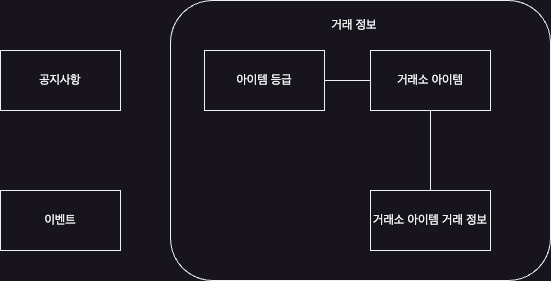

The diagram above was exported from draw.io. Its source (the exported page's mxGraphModel, read from the mxfile embedded in the PNG):
<mxGraphModel dx="1026" dy="743" grid="1" gridSize="10" guides="1" tooltips="1" connect="1" arrows="1" fold="1" page="1" pageScale="1" pageWidth="827" pageHeight="1169" math="0" shadow="0">
  <root>
    <mxCell id="0" />
    <mxCell id="1" parent="0" />
    <mxCell id="0A_dNzG1oiTD7DAh-Aep-1" value="" style="rounded=1;whiteSpace=wrap;html=1;" vertex="1" parent="1">
      <mxGeometry x="260" y="90" width="380" height="280" as="geometry" />
    </mxCell>
    <mxCell id="FjRpm6k55VqQ4sey62su-2" value="공지사항" style="rounded=0;whiteSpace=wrap;html=1;" parent="1" vertex="1">
      <mxGeometry x="90" y="140" width="120" height="60" as="geometry" />
    </mxCell>
    <mxCell id="FjRpm6k55VqQ4sey62su-3" value="이벤트" style="rounded=0;whiteSpace=wrap;html=1;" parent="1" vertex="1">
      <mxGeometry x="90" y="280" width="120" height="60" as="geometry" />
    </mxCell>
    <mxCell id="fXoSeXuu_KNP2bT-OEyi-1" value="거래소 아이템" style="rounded=0;whiteSpace=wrap;html=1;" parent="1" vertex="1">
      <mxGeometry x="460" y="140" width="120" height="60" as="geometry" />
    </mxCell>
    <mxCell id="fXoSeXuu_KNP2bT-OEyi-2" value="거래소 아이템 거래 정보" style="rounded=0;whiteSpace=wrap;html=1;" parent="1" vertex="1">
      <mxGeometry x="460" y="280" width="120" height="60" as="geometry" />
    </mxCell>
    <mxCell id="QHyeCCzX0e9wHuM5Zdr3-1" value="" style="endArrow=none;html=1;rounded=0;" parent="1" source="fXoSeXuu_KNP2bT-OEyi-2" target="fXoSeXuu_KNP2bT-OEyi-1" edge="1">
      <mxGeometry width="50" height="50" relative="1" as="geometry">
        <mxPoint x="390" y="410" as="sourcePoint" />
        <mxPoint x="440" y="360" as="targetPoint" />
      </mxGeometry>
    </mxCell>
    <mxCell id="0A_dNzG1oiTD7DAh-Aep-2" value="거래 정보" style="text;html=1;strokeColor=none;fillColor=none;align=center;verticalAlign=middle;whiteSpace=wrap;rounded=0;" vertex="1" parent="1">
      <mxGeometry x="414" y="100" width="60" height="30" as="geometry" />
    </mxCell>
    <mxCell id="0A_dNzG1oiTD7DAh-Aep-3" value="아이템 등급" style="rounded=0;whiteSpace=wrap;html=1;" vertex="1" parent="1">
      <mxGeometry x="294" y="140" width="120" height="60" as="geometry" />
    </mxCell>
    <mxCell id="0A_dNzG1oiTD7DAh-Aep-5" value="" style="endArrow=none;html=1;rounded=0;entryX=1;entryY=0.5;entryDx=0;entryDy=0;exitX=0;exitY=0.5;exitDx=0;exitDy=0;" edge="1" parent="1" source="fXoSeXuu_KNP2bT-OEyi-1" target="0A_dNzG1oiTD7DAh-Aep-3">
      <mxGeometry width="50" height="50" relative="1" as="geometry">
        <mxPoint x="530" y="290" as="sourcePoint" />
        <mxPoint x="530" y="210" as="targetPoint" />
      </mxGeometry>
    </mxCell>
  </root>
</mxGraphModel>